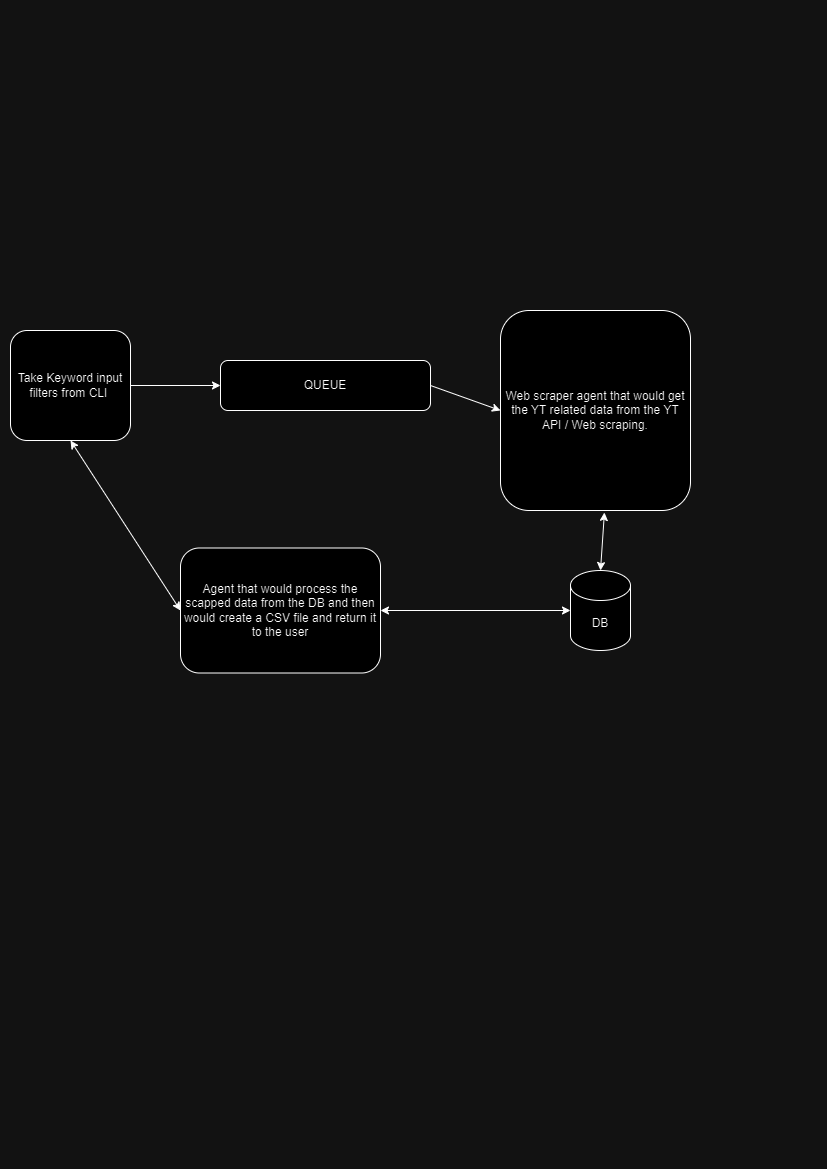

The diagram above was exported from draw.io. Its source (the exported page's mxGraphModel, read from the mxfile embedded in the PNG):
<mxGraphModel dx="794" dy="412" grid="1" gridSize="10" guides="1" tooltips="1" connect="1" arrows="1" fold="1" page="1" pageScale="1" pageWidth="827" pageHeight="1169" math="0" shadow="0">
  <root>
    <mxCell id="0" />
    <mxCell id="1" parent="0" />
    <mxCell id="J1q0HVTvysA9WW5-rXxy-1" value="Take Keyword input filters from CLI&amp;nbsp;" style="rounded=1;whiteSpace=wrap;html=1;" vertex="1" parent="1">
      <mxGeometry x="10" y="330" width="120" height="110" as="geometry" />
    </mxCell>
    <mxCell id="J1q0HVTvysA9WW5-rXxy-2" value="Web scraper agent that would get the YT related data from the YT API / Web scraping." style="rounded=1;whiteSpace=wrap;html=1;" vertex="1" parent="1">
      <mxGeometry x="500" y="310" width="190" height="200" as="geometry" />
    </mxCell>
    <mxCell id="J1q0HVTvysA9WW5-rXxy-5" value="" style="endArrow=classic;html=1;rounded=0;exitX=1;exitY=0.5;exitDx=0;exitDy=0;entryX=0;entryY=0.5;entryDx=0;entryDy=0;" edge="1" parent="1" source="J1q0HVTvysA9WW5-rXxy-1" target="J1q0HVTvysA9WW5-rXxy-6">
      <mxGeometry width="50" height="50" relative="1" as="geometry">
        <mxPoint x="380" y="340" as="sourcePoint" />
        <mxPoint x="430" y="290" as="targetPoint" />
      </mxGeometry>
    </mxCell>
    <mxCell id="J1q0HVTvysA9WW5-rXxy-6" value="QUEUE" style="rounded=1;whiteSpace=wrap;html=1;" vertex="1" parent="1">
      <mxGeometry x="220" y="360" width="210" height="50" as="geometry" />
    </mxCell>
    <mxCell id="J1q0HVTvysA9WW5-rXxy-7" value="" style="endArrow=classic;html=1;rounded=0;exitX=1;exitY=0.5;exitDx=0;exitDy=0;entryX=0;entryY=0.5;entryDx=0;entryDy=0;" edge="1" parent="1" source="J1q0HVTvysA9WW5-rXxy-6" target="J1q0HVTvysA9WW5-rXxy-2">
      <mxGeometry width="50" height="50" relative="1" as="geometry">
        <mxPoint x="380" y="340" as="sourcePoint" />
        <mxPoint x="430" y="290" as="targetPoint" />
      </mxGeometry>
    </mxCell>
    <mxCell id="J1q0HVTvysA9WW5-rXxy-8" value="" style="endArrow=classic;startArrow=classic;html=1;rounded=0;entryX=0.547;entryY=1.01;entryDx=0;entryDy=0;entryPerimeter=0;" edge="1" parent="1" target="J1q0HVTvysA9WW5-rXxy-2">
      <mxGeometry width="50" height="50" relative="1" as="geometry">
        <mxPoint x="600" y="570" as="sourcePoint" />
        <mxPoint x="370" y="390" as="targetPoint" />
      </mxGeometry>
    </mxCell>
    <mxCell id="J1q0HVTvysA9WW5-rXxy-9" value="DB" style="shape=cylinder3;whiteSpace=wrap;html=1;boundedLbl=1;backgroundOutline=1;size=15;" vertex="1" parent="1">
      <mxGeometry x="570" y="570" width="60" height="80" as="geometry" />
    </mxCell>
    <mxCell id="J1q0HVTvysA9WW5-rXxy-10" value="Agent that would process the scapped data from the DB and then would create a CSV file and return it to the user" style="rounded=1;whiteSpace=wrap;html=1;" vertex="1" parent="1">
      <mxGeometry x="180" y="547.5" width="200" height="125" as="geometry" />
    </mxCell>
    <mxCell id="J1q0HVTvysA9WW5-rXxy-11" value="" style="endArrow=classic;startArrow=classic;html=1;rounded=0;exitX=1;exitY=0.5;exitDx=0;exitDy=0;entryX=0;entryY=0.5;entryDx=0;entryDy=0;entryPerimeter=0;" edge="1" parent="1" source="J1q0HVTvysA9WW5-rXxy-10" target="J1q0HVTvysA9WW5-rXxy-9">
      <mxGeometry width="50" height="50" relative="1" as="geometry">
        <mxPoint x="320" y="640" as="sourcePoint" />
        <mxPoint x="370" y="590" as="targetPoint" />
      </mxGeometry>
    </mxCell>
    <mxCell id="J1q0HVTvysA9WW5-rXxy-12" value="" style="endArrow=classic;startArrow=classic;html=1;rounded=0;exitX=0;exitY=0.5;exitDx=0;exitDy=0;entryX=0.5;entryY=1;entryDx=0;entryDy=0;" edge="1" parent="1" source="J1q0HVTvysA9WW5-rXxy-10" target="J1q0HVTvysA9WW5-rXxy-1">
      <mxGeometry width="50" height="50" relative="1" as="geometry">
        <mxPoint x="320" y="540" as="sourcePoint" />
        <mxPoint x="370" y="490" as="targetPoint" />
      </mxGeometry>
    </mxCell>
  </root>
</mxGraphModel>